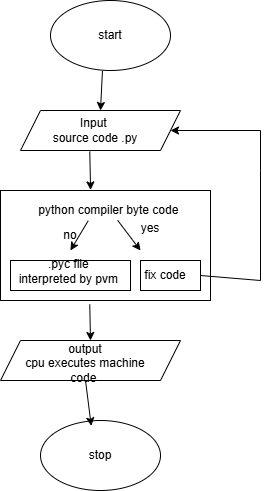

The diagram above was exported from draw.io. Its source (the exported page's mxGraphModel, read from the mxfile embedded in the PNG):
<mxGraphModel dx="1042" dy="562" grid="1" gridSize="10" guides="1" tooltips="1" connect="1" arrows="1" fold="1" page="1" pageScale="1" pageWidth="850" pageHeight="1100" math="0" shadow="0">
  <root>
    <mxCell id="0" />
    <mxCell id="1" parent="0" />
    <mxCell id="80NpOq1FCsyA4DnI-31p-1" parent="1" style="ellipse;whiteSpace=wrap;html=1;" value="" vertex="1">
      <mxGeometry height="70" width="120" x="350" y="30" as="geometry" />
    </mxCell>
    <mxCell id="80NpOq1FCsyA4DnI-31p-2" parent="1" style="text;html=1;whiteSpace=wrap;strokeColor=none;fillColor=none;align=center;verticalAlign=middle;rounded=0;" value="start" vertex="1">
      <mxGeometry height="30" width="60" x="380" y="50" as="geometry" />
    </mxCell>
    <mxCell id="80NpOq1FCsyA4DnI-31p-3" parent="1" style="shape=parallelogram;perimeter=parallelogramPerimeter;whiteSpace=wrap;html=1;fixedSize=1;" value="" vertex="1">
      <mxGeometry height="40" width="160" x="320" y="140" as="geometry" />
    </mxCell>
    <mxCell id="80NpOq1FCsyA4DnI-31p-4" parent="1" style="text;html=1;whiteSpace=wrap;strokeColor=none;fillColor=none;align=center;verticalAlign=middle;rounded=0;" value="Input&amp;nbsp;&lt;div&gt;source code .py&lt;/div&gt;" vertex="1">
      <mxGeometry height="30" width="110" x="340" y="145" as="geometry" />
    </mxCell>
    <mxCell id="80NpOq1FCsyA4DnI-31p-6" parent="1" style="rounded=0;whiteSpace=wrap;html=1;" value="" vertex="1">
      <mxGeometry height="110" width="210" x="300" y="220" as="geometry" />
    </mxCell>
    <mxCell id="80NpOq1FCsyA4DnI-31p-7" parent="1" style="text;html=1;whiteSpace=wrap;strokeColor=none;fillColor=none;align=center;verticalAlign=middle;rounded=0;" value="python compiler byte code&amp;nbsp;" vertex="1">
      <mxGeometry height="20" width="170" x="325" y="230" as="geometry" />
    </mxCell>
    <mxCell id="80NpOq1FCsyA4DnI-31p-11" edge="1" parent="1" source="80NpOq1FCsyA4DnI-31p-7" style="endArrow=classic;html=1;rounded=0;exitX=0.369;exitY=1.01;exitDx=0;exitDy=0;exitPerimeter=0;entryX=0.333;entryY=0.545;entryDx=0;entryDy=0;entryPerimeter=0;" target="80NpOq1FCsyA4DnI-31p-6" value="">
      <mxGeometry height="50" relative="1" width="50" as="geometry">
        <mxPoint x="400" y="310" as="sourcePoint" />
        <mxPoint x="450" y="260" as="targetPoint" />
      </mxGeometry>
    </mxCell>
    <mxCell id="80NpOq1FCsyA4DnI-31p-13" parent="1" style="text;html=1;whiteSpace=wrap;strokeColor=none;fillColor=none;align=center;verticalAlign=middle;rounded=0;" value="no" vertex="1">
      <mxGeometry height="30" width="60" x="340" y="250" as="geometry" />
    </mxCell>
    <mxCell id="80NpOq1FCsyA4DnI-31p-14" parent="1" style="rounded=0;whiteSpace=wrap;html=1;" value="" vertex="1">
      <mxGeometry height="30" width="120" x="310" y="290" as="geometry" />
    </mxCell>
    <mxCell id="80NpOq1FCsyA4DnI-31p-15" parent="1" style="text;html=1;whiteSpace=wrap;strokeColor=none;fillColor=none;align=center;verticalAlign=middle;rounded=0;" value=".pyc file&amp;nbsp;&lt;div&gt;interpreted by pvm&amp;nbsp;&lt;/div&gt;" vertex="1">
      <mxGeometry width="140" x="300" y="300" as="geometry" />
    </mxCell>
    <mxCell id="80NpOq1FCsyA4DnI-31p-17" parent="1" style="shape=parallelogram;perimeter=parallelogramPerimeter;whiteSpace=wrap;html=1;fixedSize=1;" value="" vertex="1">
      <mxGeometry height="40" width="180" x="300" y="370" as="geometry" />
    </mxCell>
    <mxCell id="80NpOq1FCsyA4DnI-31p-18" parent="1" style="text;html=1;whiteSpace=wrap;strokeColor=none;fillColor=none;align=center;verticalAlign=middle;rounded=0;" value="output&lt;div&gt;cpu executes machine code&amp;nbsp;&lt;/div&gt;" vertex="1">
      <mxGeometry height="35" width="150" x="310" y="375" as="geometry" />
    </mxCell>
    <mxCell id="80NpOq1FCsyA4DnI-31p-19" parent="1" style="ellipse;whiteSpace=wrap;html=1;" value="" vertex="1">
      <mxGeometry height="70" width="120" x="340" y="450" as="geometry" />
    </mxCell>
    <mxCell id="80NpOq1FCsyA4DnI-31p-20" parent="1" style="text;html=1;whiteSpace=wrap;strokeColor=none;fillColor=none;align=center;verticalAlign=middle;rounded=0;" value="stop" vertex="1">
      <mxGeometry height="30" width="60" x="370" y="470" as="geometry" />
    </mxCell>
    <mxCell id="80NpOq1FCsyA4DnI-31p-21" edge="1" parent="1" source="80NpOq1FCsyA4DnI-31p-7" style="endArrow=classic;html=1;rounded=0;exitX=0.542;exitY=0.99;exitDx=0;exitDy=0;exitPerimeter=0;" value="">
      <mxGeometry height="50" relative="1" width="50" as="geometry">
        <mxPoint x="340" y="270" as="sourcePoint" />
        <mxPoint x="440" y="280" as="targetPoint" />
      </mxGeometry>
    </mxCell>
    <mxCell id="80NpOq1FCsyA4DnI-31p-22" parent="1" style="text;html=1;whiteSpace=wrap;strokeColor=none;fillColor=none;align=center;verticalAlign=middle;rounded=0;" value="yes&lt;div&gt;&lt;br&gt;&lt;/div&gt;" vertex="1">
      <mxGeometry height="30" width="60" x="420" y="250" as="geometry" />
    </mxCell>
    <mxCell id="80NpOq1FCsyA4DnI-31p-23" parent="1" style="rounded=0;whiteSpace=wrap;html=1;" value="" vertex="1">
      <mxGeometry height="30" width="60" x="440" y="290" as="geometry" />
    </mxCell>
    <mxCell id="80NpOq1FCsyA4DnI-31p-24" parent="1" style="text;html=1;whiteSpace=wrap;strokeColor=none;fillColor=none;align=center;verticalAlign=middle;rounded=0;" value="fix code" vertex="1">
      <mxGeometry height="30" width="60" x="435" y="290" as="geometry" />
    </mxCell>
    <mxCell id="80NpOq1FCsyA4DnI-31p-26" edge="1" parent="1" source="80NpOq1FCsyA4DnI-31p-1" style="endArrow=classic;html=1;rounded=0;exitX=0.433;exitY=1.003;exitDx=0;exitDy=0;exitPerimeter=0;entryX=0.5;entryY=0;entryDx=0;entryDy=0;" target="80NpOq1FCsyA4DnI-31p-3" value="">
      <mxGeometry height="50" relative="1" width="50" as="geometry">
        <mxPoint x="340" y="260" as="sourcePoint" />
        <mxPoint x="390" y="210" as="targetPoint" />
      </mxGeometry>
    </mxCell>
    <mxCell id="80NpOq1FCsyA4DnI-31p-27" edge="1" parent="1" source="80NpOq1FCsyA4DnI-31p-3" style="endArrow=classic;html=1;rounded=0;exitX=0.433;exitY=1.025;exitDx=0;exitDy=0;exitPerimeter=0;entryX=0.429;entryY=-0.005;entryDx=0;entryDy=0;entryPerimeter=0;" target="80NpOq1FCsyA4DnI-31p-6" value="">
      <mxGeometry height="50" relative="1" width="50" as="geometry">
        <mxPoint x="340" y="260" as="sourcePoint" />
        <mxPoint x="390" y="210" as="targetPoint" />
      </mxGeometry>
    </mxCell>
    <mxCell id="80NpOq1FCsyA4DnI-31p-28" edge="1" parent="1" source="80NpOq1FCsyA4DnI-31p-6" style="endArrow=classic;html=1;rounded=0;exitX=0.425;exitY=1.035;exitDx=0;exitDy=0;exitPerimeter=0;entryX=0.5;entryY=0;entryDx=0;entryDy=0;" target="80NpOq1FCsyA4DnI-31p-17" value="">
      <mxGeometry height="50" relative="1" width="50" as="geometry">
        <mxPoint x="340" y="260" as="sourcePoint" />
        <mxPoint x="390" y="210" as="targetPoint" />
      </mxGeometry>
    </mxCell>
    <mxCell id="80NpOq1FCsyA4DnI-31p-29" edge="1" parent="1" source="80NpOq1FCsyA4DnI-31p-18" style="endArrow=classic;html=1;rounded=0;exitX=0.5;exitY=1;exitDx=0;exitDy=0;entryX=0.423;entryY=0.077;entryDx=0;entryDy=0;entryPerimeter=0;" target="80NpOq1FCsyA4DnI-31p-19" value="">
      <mxGeometry height="50" relative="1" width="50" as="geometry">
        <mxPoint x="340" y="260" as="sourcePoint" />
        <mxPoint x="390" y="210" as="targetPoint" />
      </mxGeometry>
    </mxCell>
    <mxCell id="80NpOq1FCsyA4DnI-31p-30" edge="1" parent="1" source="80NpOq1FCsyA4DnI-31p-23" style="endArrow=classic;html=1;rounded=0;exitX=1;exitY=0.5;exitDx=0;exitDy=0;entryX=1;entryY=0.5;entryDx=0;entryDy=0;" target="80NpOq1FCsyA4DnI-31p-3" value="">
      <mxGeometry height="50" relative="1" width="50" as="geometry">
        <Array as="points">
          <mxPoint x="560" y="310" />
          <mxPoint x="560" y="200" />
          <mxPoint x="560" y="160" />
        </Array>
        <mxPoint x="340" y="260" as="sourcePoint" />
        <mxPoint x="390" y="210" as="targetPoint" />
      </mxGeometry>
    </mxCell>
  </root>
</mxGraphModel>